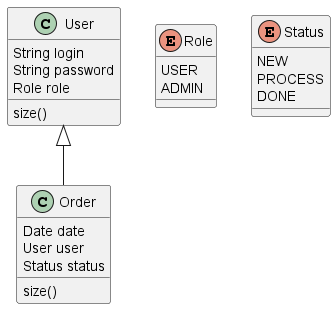

The diagram above was rendered by PlantUML. Its source (embedded in the PNG):
@startuml
'https://plantuml.com/class-diagram

User <|-- Order

enum Role {
USER
ADMIN
}

enum Status {
NEW
PROCESS
DONE
}

class User {
String login
String password
Role role
size()
}

class Order {
Date date
User user
Status status
size()
}


@enduml